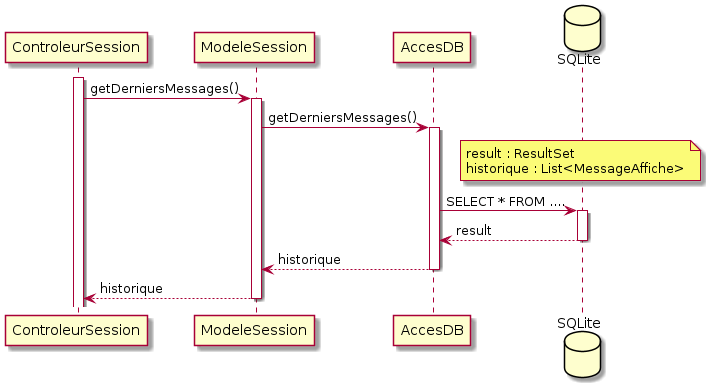

The diagram above was rendered by PlantUML. Its source (embedded in the PNG):
@startuml recuperation_historique
activate ControleurSession
ControleurSession -> ModeleSession : getDerniersMessages()
activate ModeleSession
ModeleSession -> AccesDB : getDerniersMessages()
activate AccesDB
database SQLite
note over SQLite
result : ResultSet
historique : List<MessageAffiche>
end note
AccesDB -> SQLite : SELECT * FROM ....
activate SQLite
SQLite --> AccesDB : result
deactivate SQLite
AccesDB --> ModeleSession : historique
deactivate AccesDB
ModeleSession --> ControleurSession : historique
deactivate ModeleSession
@enduml